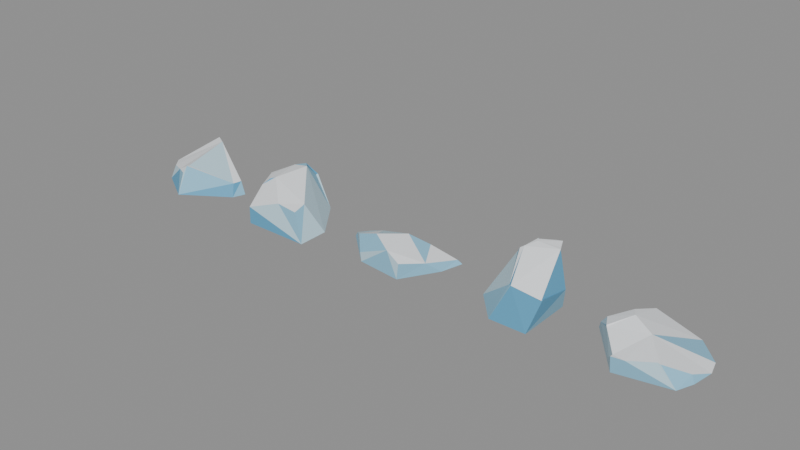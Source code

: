 # Source: iceshards.blend  (saved by Blender 5.2.45; exported with 4.5.12 LTS)
import bpy
from mathutils import Matrix  # noqa: F401  (used for matrix-valued properties, if any)

bpy.ops.wm.read_factory_settings(use_empty=True)
scene = bpy.context.scene
scene.name = 'Scene'

# ---- collections
col_ice = bpy.data.collections.new('Ice'); scene.collection.children.link(col_ice)

# ---- materials (node trees are filled in below, after node groups)
mat_ic_pale = bpy.data.materials.new('ic_pale')
mat_ic_pale.diffuse_color = (0.5605, 0.7818, 0.8913, 1.0)
mat_ic_blue = bpy.data.materials.new('ic_blue')
mat_ic_blue.diffuse_color = (0.2801, 0.586, 0.7818, 1.0)
mat_ic_deep = bpy.data.materials.new('ic_deep')
mat_ic_deep.diffuse_color = (0.1139, 0.3889, 0.6121, 1.0)
mat_ic_snow = bpy.data.materials.new('ic_snow')
mat_ic_snow.diffuse_color = (0.8913, 0.924, 0.9574, 1.0)

# ---- material node trees
mat_ic_pale.use_nodes = True; mat_ic_pale.node_tree.nodes.clear()
_N = mat_ic_pale.node_tree.nodes; _L = mat_ic_pale.node_tree.links
n0 = _N.new('ShaderNodeBsdfPrincipled'); n0.name = 'Principled BSDF'; n0.location = (-200, 100)
n0.inputs[0].default_value = (0.5605, 0.7818, 0.8913, 1.0)
n0.inputs[10].default_value = 0.005
n1 = _N.new('ShaderNodeOutputMaterial'); n1.name = 'Material Output'; n1.location = (200, 100)
_L.new(n0.outputs[0], n1.inputs[0])
n1.is_active_output = True
mat_ic_blue.use_nodes = True; mat_ic_blue.node_tree.nodes.clear()
_N = mat_ic_blue.node_tree.nodes; _L = mat_ic_blue.node_tree.links
n0 = _N.new('ShaderNodeBsdfPrincipled'); n0.name = 'Principled BSDF'; n0.location = (-200, 100)
n0.inputs[0].default_value = (0.2801, 0.586, 0.7818, 1.0)
n0.inputs[10].default_value = 0.005
n1 = _N.new('ShaderNodeOutputMaterial'); n1.name = 'Material Output'; n1.location = (200, 100)
_L.new(n0.outputs[0], n1.inputs[0])
n1.is_active_output = True
mat_ic_deep.use_nodes = True; mat_ic_deep.node_tree.nodes.clear()
_N = mat_ic_deep.node_tree.nodes; _L = mat_ic_deep.node_tree.links
n0 = _N.new('ShaderNodeBsdfPrincipled'); n0.name = 'Principled BSDF'; n0.location = (-200, 100)
n0.inputs[0].default_value = (0.1139, 0.3889, 0.6121, 1.0)
n0.inputs[10].default_value = 0.005
n1 = _N.new('ShaderNodeOutputMaterial'); n1.name = 'Material Output'; n1.location = (200, 100)
_L.new(n0.outputs[0], n1.inputs[0])
n1.is_active_output = True
mat_ic_snow.use_nodes = True; mat_ic_snow.node_tree.nodes.clear()
_N = mat_ic_snow.node_tree.nodes; _L = mat_ic_snow.node_tree.links
n0 = _N.new('ShaderNodeBsdfPrincipled'); n0.name = 'Principled BSDF'; n0.location = (-200, 100)
n0.inputs[0].default_value = (0.8913, 0.924, 0.9574, 1.0)
n0.inputs[10].default_value = 0.005
n1 = _N.new('ShaderNodeOutputMaterial'); n1.name = 'Material Output'; n1.location = (200, 100)
_L.new(n0.outputs[0], n1.inputs[0])
n1.is_active_output = True

# ---- meshes
me_ic_shard_a = bpy.data.meshes.new('ic_shard_a')
me_ic_shard_a.from_pydata([(-0.6609, 1.04, 0.0), (-0.1282, 1.04, 0.0), (1.296, 0.09587, 0.3442), (-0.1604, 0.8205, 0.7916), (-0.4867, 1.012, 0.7704), (-0.421, 1.064, 0.6199), (0.1803, -0.6824, 0.7099), (-0.8171, -0.4272, 0.0), (-1.094, -0.069, 0.0), (0.115, -0.984, 0.0), (-0.9447, -0.04699, 0.3388), (0.1443, -0.7944, 0.5493), (-0.6552, -0.3708, 0.3879), (1.233, -0.1067, 0.3295), (1.29, -0.2109, 0.0), (1.405, 0.1019, 0.0), (0.184, -0.6157, 0.6946), (-0.2182, -0.5933, 0.4878)], [], [(7, 8, 1), (9, 11, 17), (6, 11, 9), (9, 13, 6), (11, 16, 17), (2, 14, 15), (10, 7, 12), (12, 3, 10), (12, 7, 17), (14, 9, 1), (9, 7, 1), (8, 0, 1), (0, 10, 5), (7, 9, 17), (0, 5, 1), (16, 6, 13), (1, 15, 14), (3, 2, 1), (9, 14, 13), (11, 6, 16), (2, 13, 14), (10, 8, 7), (12, 17, 3), (17, 16, 3), (3, 4, 10), (8, 10, 0), (10, 4, 5), (2, 3, 13), (3, 16, 13), (2, 15, 1), (1, 5, 3), (5, 4, 3)])
me_ic_shard_a.polygons.foreach_set('material_index', [0, 1, 0, 1, 3, 1, 1, 3, 0, 2, 2, 2, 1, 2, 1, 3, 2, 0, 2, 0, 2, 0, 3, 3, 3, 0, 2, 3, 0, 1, 0, 1])
me_ic_shard_a.materials.append(mat_ic_pale)
me_ic_shard_a.materials.append(mat_ic_blue)
me_ic_shard_a.materials.append(mat_ic_deep)
me_ic_shard_a.materials.append(mat_ic_snow)
me_ic_shard_a.update()
me_ic_shard_b = bpy.data.meshes.new('ic_shard_b')
me_ic_shard_b.from_pydata([(-0.02176, 0.91, 0.0), (-0.1119, 1.029, 0.7477), (1.17, -0.91, 0.0), (-0.5002, 0.6345, 1.015), (0.9216, -0.8301, 0.714), (0.3985, 0.91, 0.0), (-0.04207, 0.5872, 1.121), (1.17, -0.1182, 0.0), (-0.1181, 0.9763, 0.7341), (-0.7362, 0.01441, 0.8945), (-0.6244, -0.3609, 0.7971), (-0.245, 0.7745, 1.077), (-0.3149, -0.1997, 1.023), (-0.4361, -0.2709, 0.9764), (0.9022, -0.4917, 0.7915), (0.3604, -0.8048, 0.7548), (-0.5282, -0.91, 0.0), (-0.8246, -0.09086, 0.0), (-0.8812, 0.1962, 0.8421), (-0.544, -0.889, 0.42)], [], [(11, 1, 3), (10, 17, 19), (10, 9, 17), (5, 8, 6), (18, 17, 9), (14, 6, 12), (11, 8, 1), (17, 16, 19), (9, 10, 13), (7, 5, 6), (19, 2, 15), (17, 7, 16), (1, 5, 0), (3, 0, 18), (8, 11, 6), (14, 2, 7), (12, 10, 19), (3, 18, 9), (6, 14, 7), (12, 15, 14), (15, 4, 14), (16, 2, 19), (2, 4, 15), (17, 0, 7), (0, 5, 7), (7, 2, 16), (1, 8, 5), (1, 0, 3), (0, 17, 18), (14, 4, 2), (19, 15, 12), (12, 13, 10), (9, 13, 3), (13, 12, 3), (12, 6, 3), (6, 11, 3)])
me_ic_shard_b.polygons.foreach_set('material_index', [2, 1, 0, 1, 2, 3, 2, 0, 3, 0, 0, 2, 1, 0, 2, 0, 3, 3, 0, 3, 3, 2, 1, 0, 2, 2, 0, 2, 2, 1, 3, 2, 3, 3, 3, 1])
me_ic_shard_b.materials.append(mat_ic_pale)
me_ic_shard_b.materials.append(mat_ic_blue)
me_ic_shard_b.materials.append(mat_ic_deep)
me_ic_shard_b.materials.append(mat_ic_snow)
me_ic_shard_b.update()
me_ic_shard_c = bpy.data.meshes.new('ic_shard_c')
me_ic_shard_c.from_pydata([(-0.4519, -0.6334, 0.227), (1.399, 0.7245, 0.0), (0.7051, -0.7473, 0.0), (-1.177, 0.1038, 0.1993), (-0.9115, 0.2679, 0.2594), (-0.598, 0.3291, 0.3414), (-1.154, 0.3506, 0.0), (-0.6792, -0.3976, 0.5303), (1.308, 0.6598, 0.1028), (-1.354, 0.2237, 0.0), (0.7496, -0.7392, 0.3937), (1.249, 0.1546, 0.0), (-0.08425, -0.485, 0.7584), (0.257, 0.2187, 0.5891), (-0.4245, -0.6304, 0.0), (1.058, -0.1788, 0.28), (0.3929, -0.7049, 0.5979), (0.6885, 0.4731, 0.3593)], [], [(4, 3, 7), (3, 4, 6), (11, 2, 14), (6, 1, 11), (7, 14, 0), (3, 6, 9), (5, 4, 7), (13, 16, 15), (14, 6, 11), (7, 3, 14), (9, 6, 14), (3, 9, 14), (11, 8, 15), (2, 15, 10), (13, 17, 5), (16, 0, 14), (1, 6, 17), (0, 12, 7), (7, 12, 5), (12, 13, 5), (13, 12, 16), (16, 10, 15), (15, 8, 17), (17, 13, 15), (11, 1, 8), (2, 11, 15), (14, 2, 16), (2, 10, 16), (4, 5, 6), (5, 17, 6), (17, 8, 1), (0, 16, 12)])
me_ic_shard_c.polygons.foreach_set('material_index', [0, 0, 2, 0, 0, 0, 0, 3, 0, 0, 0, 1, 1, 1, 0, 0, 1, 1, 3, 0, 3, 3, 3, 1, 1, 1, 1, 0, 0, 0, 2, 1])
me_ic_shard_c.materials.append(mat_ic_pale)
me_ic_shard_c.materials.append(mat_ic_blue)
me_ic_shard_c.materials.append(mat_ic_deep)
me_ic_shard_c.materials.append(mat_ic_snow)
me_ic_shard_c.update()
me_ic_shard_d = bpy.data.meshes.new('ic_shard_d')
me_ic_shard_d.from_pydata([(0.3397, -0.5887, 0.8598), (-0.04408, 0.7935, 0.08047), (0.91, -0.78, 0.0), (-0.004971, -0.78, 0.0), (0.1045, 0.09581, 1.343), (1.156, -0.6105, 0.8125), (0.4079, -0.6397, 0.8753), (0.3189, 0.4452, 1.492), (0.8813, 0.3708, 1.506), (0.91, 0.6054, 0.0), (0.6406, 0.6961, 1.436), (-0.1273, 0.78, 0.0), (0.03526, 0.1276, 1.226), (-0.6679, -0.0452, 0.0), (0.324, 0.4198, 1.484), (0.2944, 0.5834, 1.31), (0.6147, 0.6455, 1.466), (0.1845, 0.119, 1.396), (0.366, 0.3356, 1.485), (-0.0001254, 0.7675, 0.3571), (0.007293, 0.8751, 0.236), (0.4808, 0.9781, 0.9287), (1.141, -0.6347, 0.8001), (0.807, 0.592, 1.527), (0.7694, 0.78, 0.0), (1.143, 0.2734, 0.6518), (0.9505, 0.2859, 1.508), (0.5642, 0.9095, 1.152)], [], [(23, 8, 26), (17, 18, 7), (9, 2, 3), (15, 7, 14), (21, 19, 27), (17, 0, 6), (18, 23, 14), (27, 10, 23), (21, 27, 25), (21, 25, 24), (15, 19, 12), (25, 2, 9), (20, 1, 19), (16, 23, 10), (25, 22, 5), (26, 25, 27), (20, 21, 24), (25, 9, 24), (13, 3, 0), (6, 22, 26), (6, 0, 3), (26, 27, 23), (18, 14, 7), (7, 12, 17), (12, 4, 17), (13, 11, 3), (11, 24, 9), (3, 11, 9), (14, 16, 15), (16, 10, 15), (10, 27, 15), (20, 19, 21), (19, 15, 27), (17, 4, 0), (8, 23, 18), (23, 16, 14), (19, 1, 13), (1, 11, 13), (13, 12, 19), (12, 7, 15), (25, 5, 2), (25, 26, 22), (24, 11, 1), (1, 20, 24), (0, 4, 12), (12, 13, 0), (8, 18, 26), (18, 17, 26), (17, 6, 26), (3, 2, 6), (2, 5, 6), (5, 22, 6)])
me_ic_shard_d.polygons.foreach_set('material_index', [3, 3, 2, 0, 1, 2, 3, 0, 0, 2, 0, 1, 1, 3, 1, 0, 2, 2, 1, 3, 1, 2, 1, 1, 0, 0, 1, 1, 0, 1, 2, 0, 1, 3, 3, 3, 0, 0, 0, 2, 2, 2, 0, 2, 1, 0, 3, 3, 3, 2, 2, 1])
me_ic_shard_d.materials.append(mat_ic_pale)
me_ic_shard_d.materials.append(mat_ic_blue)
me_ic_shard_d.materials.append(mat_ic_deep)
me_ic_shard_d.materials.append(mat_ic_snow)
me_ic_shard_d.update()
me_ic_shard_e = bpy.data.meshes.new('ic_shard_e')
me_ic_shard_e.from_pydata([(-0.5882, 0.4831, 0.6644), (-0.8407, 1.3, 0.0), (-0.3203, -0.7993, 0.3645), (-0.7817, -0.269, 0.5833), (1.03, -0.1678, 0.1756), (1.11, -0.191, 0.0), (-0.4375, 0.2246, 0.7127), (0.541, 1.3, 0.0), (0.06419, -0.006261, 0.5827), (0.5405, -0.6667, 0.4875), (-0.3166, -0.8961, 0.3793), (1.199, 0.3443, 0.0), (-0.3062, -0.8615, 0.0), (-0.7626, -0.2922, 0.5576), (-0.03116, -0.8669, 0.3879), (0.9422, -0.5984, 0.0), (-1.119, 0.122, 0.3324), (-1.299, 0.4129, 0.0), (1.097, 0.7255, 0.0), (-0.9566, 0.06669, 0.5463), (-0.4772, 1.213, 0.3843), (0.6009, -0.6533, 0.4642)], [], [(4, 8, 21), (7, 20, 6), (15, 4, 21), (4, 11, 8), (14, 9, 8), (1, 20, 7), (14, 15, 9), (6, 19, 3), (11, 18, 8), (2, 10, 14), (16, 3, 19), (13, 12, 2), (0, 1, 16), (8, 9, 21), (5, 11, 4), (12, 18, 5), (0, 6, 20), (6, 8, 7), (8, 18, 7), (15, 5, 4), (8, 6, 13), (6, 3, 13), (13, 2, 8), (2, 14, 8), (14, 10, 12), (12, 15, 14), (15, 21, 9), (6, 0, 19), (16, 13, 3), (13, 16, 12), (16, 17, 12), (12, 10, 2), (17, 16, 1), (16, 19, 0), (0, 20, 1), (17, 1, 7), (7, 18, 12), (18, 11, 5), (5, 15, 12), (12, 17, 7)])
me_ic_shard_e.polygons.foreach_set('material_index', [3, 3, 1, 3, 3, 0, 0, 3, 3, 3, 0, 0, 0, 3, 1, 2, 3, 3, 1, 1, 3, 3, 3, 3, 1, 1, 0, 3, 1, 0, 0, 2, 0, 1, 1, 0, 0, 1, 1, 0])
me_ic_shard_e.materials.append(mat_ic_pale)
me_ic_shard_e.materials.append(mat_ic_blue)
me_ic_shard_e.materials.append(mat_ic_deep)
me_ic_shard_e.materials.append(mat_ic_snow)
me_ic_shard_e.update()

# ---- objects
ob_ic_shard_a = bpy.data.objects.new('ic_shard_a', me_ic_shard_a)
ob_ic_shard_b = bpy.data.objects.new('ic_shard_b', me_ic_shard_b)
ob_ic_shard_c = bpy.data.objects.new('ic_shard_c', me_ic_shard_c)
ob_ic_shard_d = bpy.data.objects.new('ic_shard_d', me_ic_shard_d)
ob_ic_shard_e = bpy.data.objects.new('ic_shard_e', me_ic_shard_e)

# ---- transforms, parenting, visibility, modifiers, constraints
ob_ic_shard_a.location = (0.0, 0.0, 0.0)
ob_ic_shard_b.location = (3.2, 0.0, 0.0)
ob_ic_shard_c.location = (6.4, 0.0, 0.0)
ob_ic_shard_d.location = (9.6, 0.0, 0.0)
ob_ic_shard_e.location = (12.8, 0.0, 0.0)

# ---- collection membership
col_ice.objects.link(ob_ic_shard_a)
col_ice.objects.link(ob_ic_shard_b)
col_ice.objects.link(ob_ic_shard_c)
col_ice.objects.link(ob_ic_shard_d)
col_ice.objects.link(ob_ic_shard_e)

# ---- scene / render settings (as saved in the file)
scene.frame_start = 1; scene.frame_end = 250; scene.frame_set(1)
scene.render.engine = 'BLENDER_EEVEE_NEXT'
scene.render.bake_bias = 0.0
scene.render.bake_samples = 0
scene.render.compositor_device = 'GPU'
scene.eevee.use_volume_custom_range = False
scene.eevee.fast_gi_thickness_near = 0.1
scene.eevee.fast_gi_thickness_far = 0.0
scene.eevee.ray_tracing_options.screen_trace_thickness = 0.1
bpy.context.view_layer.update()

# ---- added for rendering (the .blend has no active camera and no usable light): camera, sun + grey world if the file has none
cam_auto = bpy.data.cameras.new('AutoCamera')
cam_auto.lens = 50.0
cam_auto.sensor_width = 36.0
cam_auto.clip_end = 1000.0
ob_auto_camera = bpy.data.objects.new('AutoCamera', cam_auto)
scene.collection.objects.link(ob_auto_camera)
ob_auto_camera.location = (20.647, -16.8752, 12.119)
ob_auto_camera.rotation_euler = (1.09748, -7.21219e-08, 0.694738)
scene.camera = ob_auto_camera
light_auto_sun = bpy.data.lights.new('AutoSun', 'SUN')
light_auto_sun.energy = 3.0
light_auto_sun.angle = 0.0523599
ob_auto_sun = bpy.data.objects.new('AutoSun', light_auto_sun)
scene.collection.objects.link(ob_auto_sun)
ob_auto_sun.rotation_euler = (0.872665, 0.174533, 0.523599)
if scene.world is None:
    world_auto = bpy.data.worlds.new('AutoWorld')
    world_auto.color = (0.3, 0.3, 0.3)
    scene.world = world_auto
bpy.context.view_layer.update()
